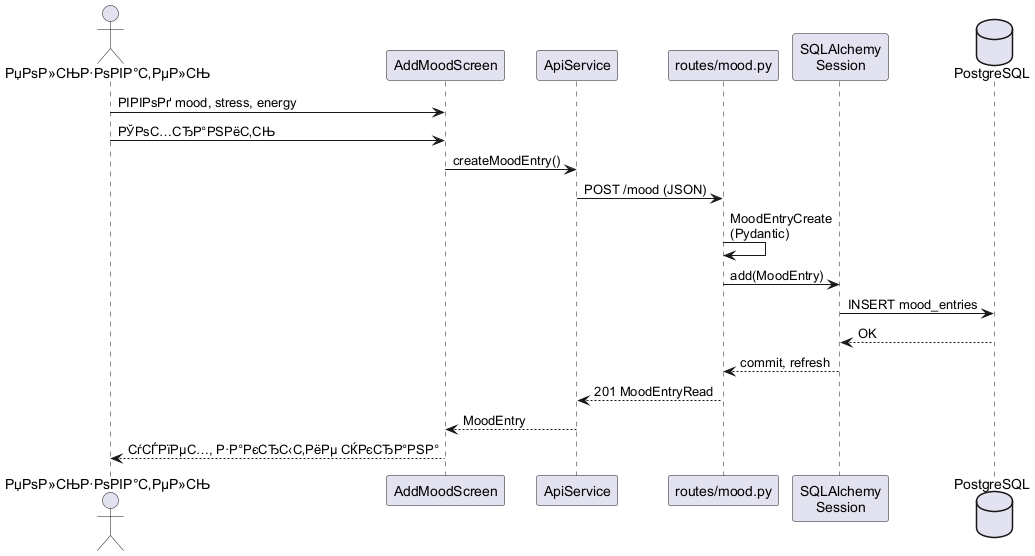

The diagram above was rendered by PlantUML. Its source (embedded in the PNG):
@startuml sequence_create_mood
skinparam shadowing false
skinparam defaultFontName Arial

actor "РџРѕР»СЊР·РѕРІР°С‚РµР»СЊ" as user
participant "AddMoodScreen" as ui
participant "ApiService" as api
participant "routes/mood.py" as route
participant "SQLAlchemy\nSession" as orm
database "PostgreSQL" as db

user -> ui : РІРІРѕРґ mood, stress, energy
user -> ui : РЎРѕС…СЂР°РЅРёС‚СЊ
ui -> api : createMoodEntry()
api -> route : POST /mood (JSON)
route -> route : MoodEntryCreate\n(Pydantic)
route -> orm : add(MoodEntry)
orm -> db : INSERT mood_entries
db --> orm : OK
orm --> route : commit, refresh
route --> api : 201 MoodEntryRead
api --> ui : MoodEntry
ui --> user : СѓСЃРїРµС…, Р·Р°РєСЂС‹С‚РёРµ СЌРєСЂР°РЅР°
@enduml